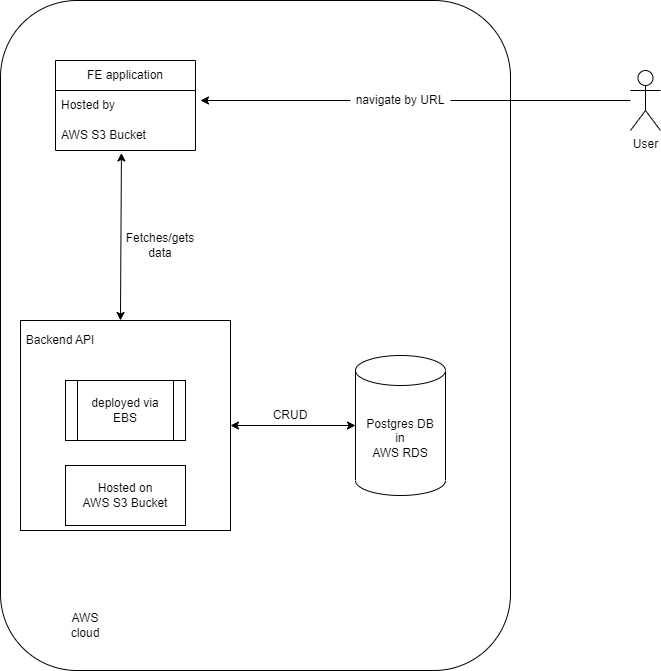

The diagram above was exported from draw.io. Its source (the exported page's mxGraphModel, read from the mxfile embedded in the PNG):
<mxGraphModel dx="1673" dy="887" grid="1" gridSize="10" guides="1" tooltips="1" connect="1" arrows="1" fold="1" page="1" pageScale="1" pageWidth="827" pageHeight="1169" background="#ffffff" math="0" shadow="0">
  <root>
    <mxCell id="0" />
    <mxCell id="1" parent="0" />
    <mxCell id="c1zcDn4UnYNWumMII_os-1" value="" style="rounded=1;whiteSpace=wrap;html=1;" parent="1" vertex="1">
      <mxGeometry x="30" y="60" width="510" height="670" as="geometry" />
    </mxCell>
    <mxCell id="8M_Ty3vbiY3ozd_aI25I-3" value="Postgres DB&lt;br&gt;in&lt;br&gt;AWS RDS" style="shape=cylinder3;whiteSpace=wrap;html=1;boundedLbl=1;backgroundOutline=1;size=15;" parent="1" vertex="1">
      <mxGeometry x="385" y="415" width="90" height="140" as="geometry" />
    </mxCell>
    <mxCell id="8M_Ty3vbiY3ozd_aI25I-8" value="FE application" style="swimlane;fontStyle=0;childLayout=stackLayout;horizontal=1;startSize=30;horizontalStack=0;resizeParent=1;resizeParentMax=0;resizeLast=0;collapsible=1;marginBottom=0;whiteSpace=wrap;html=1;" parent="1" vertex="1">
      <mxGeometry x="85" y="120" width="140" height="90" as="geometry" />
    </mxCell>
    <mxCell id="8M_Ty3vbiY3ozd_aI25I-9" value="Hosted by&lt;span style=&quot;white-space: pre;&quot;&gt;&#09;&lt;/span&gt;" style="text;strokeColor=none;fillColor=none;align=left;verticalAlign=middle;spacingLeft=4;spacingRight=4;overflow=hidden;points=[[0,0.5],[1,0.5]];portConstraint=eastwest;rotatable=0;whiteSpace=wrap;html=1;" parent="8M_Ty3vbiY3ozd_aI25I-8" vertex="1">
      <mxGeometry y="30" width="140" height="30" as="geometry" />
    </mxCell>
    <mxCell id="8M_Ty3vbiY3ozd_aI25I-10" value="AWS S3 Bucket" style="text;strokeColor=none;fillColor=none;align=left;verticalAlign=middle;spacingLeft=4;spacingRight=4;overflow=hidden;points=[[0,0.5],[1,0.5]];portConstraint=eastwest;rotatable=0;whiteSpace=wrap;html=1;" parent="8M_Ty3vbiY3ozd_aI25I-8" vertex="1">
      <mxGeometry y="60" width="140" height="30" as="geometry" />
    </mxCell>
    <mxCell id="8M_Ty3vbiY3ozd_aI25I-23" value="" style="edgeStyle=orthogonalEdgeStyle;rounded=0;orthogonalLoop=1;jettySize=auto;html=1;" parent="1" edge="1">
      <mxGeometry relative="1" as="geometry">
        <mxPoint x="390" y="265" as="sourcePoint" />
        <mxPoint x="390" y="265" as="targetPoint" />
      </mxGeometry>
    </mxCell>
    <mxCell id="8M_Ty3vbiY3ozd_aI25I-26" value="User" style="shape=umlActor;verticalLabelPosition=bottom;verticalAlign=top;html=1;outlineConnect=0;" parent="1" vertex="1">
      <mxGeometry x="660" y="130" width="30" height="60" as="geometry" />
    </mxCell>
    <mxCell id="8M_Ty3vbiY3ozd_aI25I-27" value="" style="endArrow=classic;html=1;rounded=0;startArrow=none;" parent="1" source="8M_Ty3vbiY3ozd_aI25I-32" edge="1">
      <mxGeometry width="50" height="50" relative="1" as="geometry">
        <mxPoint x="390" y="400" as="sourcePoint" />
        <mxPoint x="230" y="160" as="targetPoint" />
      </mxGeometry>
    </mxCell>
    <mxCell id="8M_Ty3vbiY3ozd_aI25I-32" value="navigate by URL" style="text;html=1;strokeColor=none;fillColor=none;align=center;verticalAlign=middle;whiteSpace=wrap;rounded=0;" parent="1" vertex="1">
      <mxGeometry x="380" y="145" width="100" height="30" as="geometry" />
    </mxCell>
    <mxCell id="8M_Ty3vbiY3ozd_aI25I-33" value="" style="endArrow=none;html=1;rounded=0;entryX=1;entryY=0.5;entryDx=0;entryDy=0;" parent="1" source="8M_Ty3vbiY3ozd_aI25I-26" target="8M_Ty3vbiY3ozd_aI25I-32" edge="1">
      <mxGeometry width="50" height="50" relative="1" as="geometry">
        <mxPoint x="580" y="575" as="sourcePoint" />
        <mxPoint x="240" y="575" as="targetPoint" />
      </mxGeometry>
    </mxCell>
    <mxCell id="8M_Ty3vbiY3ozd_aI25I-1" value="" style="whiteSpace=wrap;html=1;aspect=fixed;" parent="1" vertex="1">
      <mxGeometry x="50" y="380" width="210" height="210" as="geometry" />
    </mxCell>
    <mxCell id="c1zcDn4UnYNWumMII_os-9" value="AWS cloud" style="text;html=1;strokeColor=none;fillColor=none;align=center;verticalAlign=middle;whiteSpace=wrap;rounded=0;" parent="1" vertex="1">
      <mxGeometry x="85" y="670" width="60" height="30" as="geometry" />
    </mxCell>
    <mxCell id="c1zcDn4UnYNWumMII_os-10" value="" style="endArrow=classic;startArrow=classic;html=1;rounded=0;entryX=0;entryY=0.5;entryDx=0;entryDy=0;entryPerimeter=0;" parent="1" source="8M_Ty3vbiY3ozd_aI25I-1" target="8M_Ty3vbiY3ozd_aI25I-3" edge="1">
      <mxGeometry width="50" height="50" relative="1" as="geometry">
        <mxPoint x="480" y="490" as="sourcePoint" />
        <mxPoint x="530" y="440" as="targetPoint" />
      </mxGeometry>
    </mxCell>
    <mxCell id="c1zcDn4UnYNWumMII_os-12" value="" style="endArrow=classic;startArrow=classic;html=1;rounded=0;exitX=0.471;exitY=1.081;exitDx=0;exitDy=0;exitPerimeter=0;entryX=0.476;entryY=0;entryDx=0;entryDy=0;entryPerimeter=0;" parent="1" source="8M_Ty3vbiY3ozd_aI25I-10" target="8M_Ty3vbiY3ozd_aI25I-1" edge="1">
      <mxGeometry width="50" height="50" relative="1" as="geometry">
        <mxPoint x="350" y="340" as="sourcePoint" />
        <mxPoint x="400" y="290" as="targetPoint" />
      </mxGeometry>
    </mxCell>
    <mxCell id="c1zcDn4UnYNWumMII_os-13" value="Fetches/gets data" style="text;html=1;strokeColor=none;fillColor=none;align=center;verticalAlign=middle;whiteSpace=wrap;rounded=0;" parent="1" vertex="1">
      <mxGeometry x="160" y="290" width="60" height="30" as="geometry" />
    </mxCell>
    <mxCell id="c1zcDn4UnYNWumMII_os-14" value="CRUD" style="text;html=1;strokeColor=none;fillColor=none;align=center;verticalAlign=middle;whiteSpace=wrap;rounded=0;" parent="1" vertex="1">
      <mxGeometry x="290" y="460" width="60" height="30" as="geometry" />
    </mxCell>
    <mxCell id="P7S2pzRsLWerDX-O0gWQ-1" value="Backend API" style="text;html=1;strokeColor=none;fillColor=none;align=center;verticalAlign=middle;whiteSpace=wrap;rounded=0;" vertex="1" parent="1">
      <mxGeometry x="50" y="385" width="80" height="30" as="geometry" />
    </mxCell>
    <mxCell id="P7S2pzRsLWerDX-O0gWQ-2" value="Hosted on&lt;br&gt;AWS S3 Bucket" style="rounded=0;whiteSpace=wrap;html=1;" vertex="1" parent="1">
      <mxGeometry x="95" y="525" width="120" height="60" as="geometry" />
    </mxCell>
    <mxCell id="P7S2pzRsLWerDX-O0gWQ-3" value="deployed via EBS" style="shape=process;whiteSpace=wrap;html=1;backgroundOutline=1;" vertex="1" parent="1">
      <mxGeometry x="95" y="440" width="120" height="60" as="geometry" />
    </mxCell>
  </root>
</mxGraphModel>